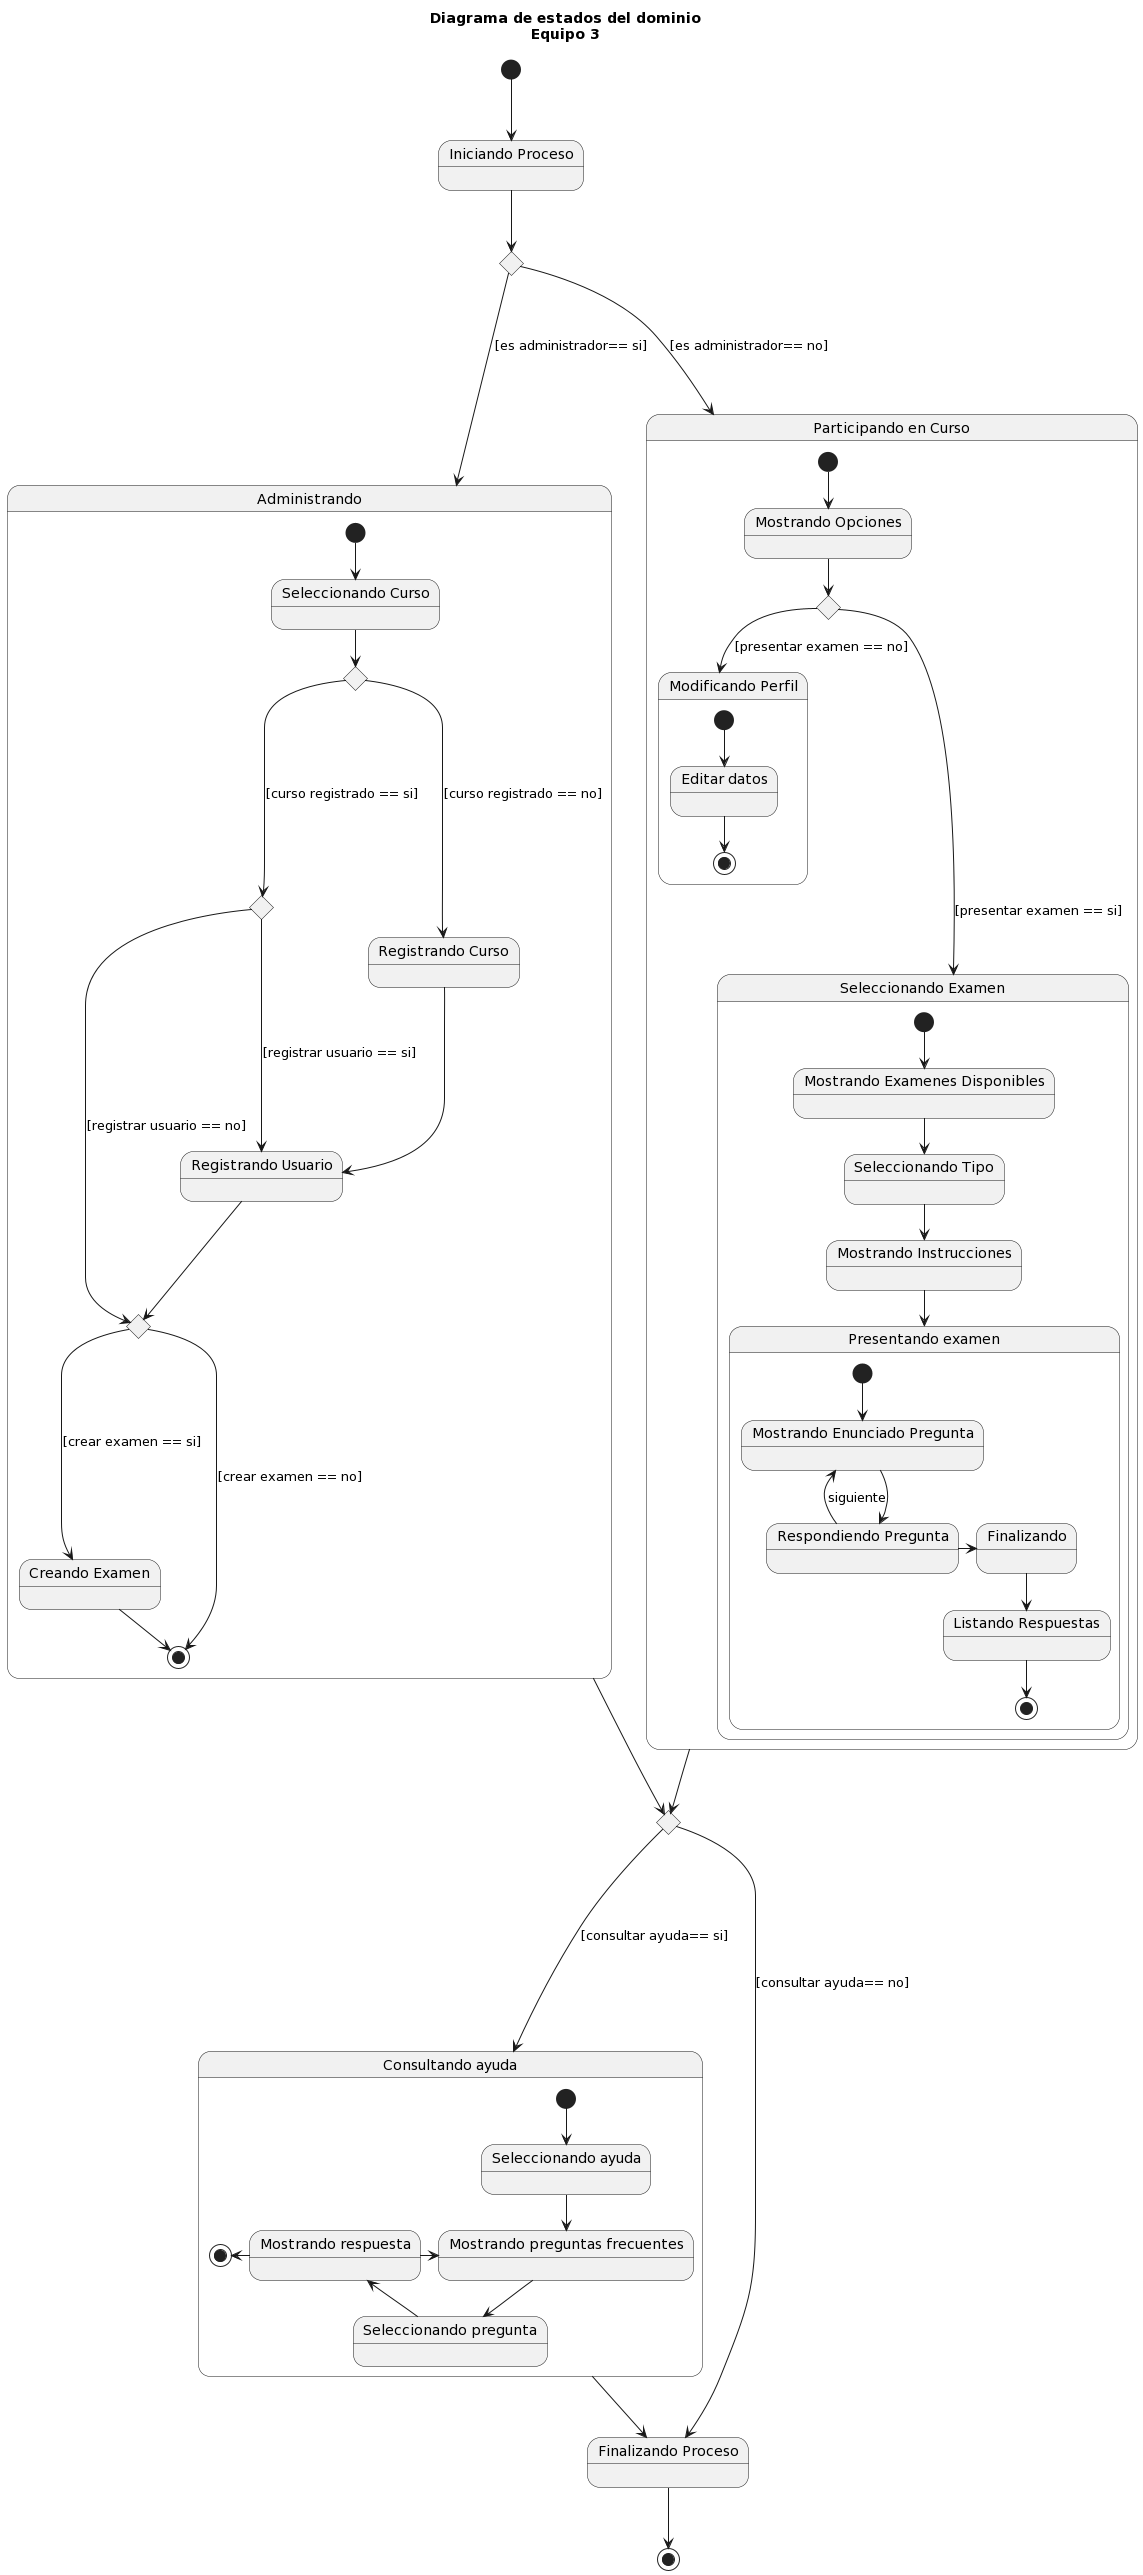

The diagram above was rendered by PlantUML. Its source (embedded in the PNG):
@startuml
title "Diagrama de estados del dominio\nEquipo 3"

state "Iniciando Proceso" as IP

[*] --> IP

state seleccionandoVista <<choice>>

IP --> seleccionandoVista

seleccionandoVista ---> Administrando: [es administrador== si]
seleccionandoVista ---> PC: [es administrador== no]

state Administrando {
    state opciones <<choice>>
    state cursoRegistrado <<choice>>
    state crearExamen <<choice>>
    state "Seleccionando Curso" as SC
    state "Registrando Curso" as RC
    state "Registrando Usuario" as RU
    state "Creando Examen" as CE
    [*] --> SC
    
    SC --> cursoRegistrado
    cursoRegistrado ------> RC: [curso registrado == no]
    cursoRegistrado ------> opciones: [curso registrado == si]
    opciones -----> crearExamen :[registrar usuario == no]
    opciones -----> RU:[registrar usuario == si]
    crearExamen ------> CE : [crear examen == si]
    crearExamen ------>[*]:[crear examen == no]
    RC --> RU
    RU ----> crearExamen
    CE -->  [*]
}

state "Participando en Curso" as PC {
  state "Mostrando Opciones" as MO
  state presentarExamen <<choice>>
    state "Modificando Perfil" as Perfil{
      state "Editar datos" as ED
      [*]-->ED
      ED-->[*]
    }

    [*] --> MO

    MO --> presentarExamen
    presentarExamen ----> SE: [presentar examen == si]
    presentarExamen --> Perfil: [presentar examen == no]

    state "Seleccionando Examen" as SE {
      state "Mostrando Examenes Disponibles" as ME
      state "Seleccionando Tipo" as ST
      state "Mostrando Instrucciones" as MI
      
      [*] --> ME
      ME --> ST
      ST --> MI 
      MI --> PE
        state "Presentando examen" as PE {
          state "Mostrando Enunciado Pregunta" as MP
          state "Respondiendo Pregunta" as RP
          state Finalizando
          state "Listando Respuestas" as LR
          [*] --> MP
          MP --> RP
          RP -left-> MP: siguiente
          RP -right-> Finalizando 
          Finalizando --> LR
          LR --> [*]
        }
    }
}

state "Consultando ayuda" as CA {
        [*] --> SA
        state "Seleccionando ayuda" as SA
        state "Mostrando preguntas frecuentes" as MF
        state "Seleccionando pregunta" as SP
        state "Mostrando respuesta" as MR
        SA --> MF
        MF --> SP
        SP --> MR
        MR -right-> MF
        MR -left-> [*]
}


state "Finalizando Proceso" as FP
state consultarAyuda <<choice>>

Administrando --> consultarAyuda
PC --> consultarAyuda

consultarAyuda ----> CA :[consultar ayuda== si]
consultarAyuda --> FP:[consultar ayuda== no]

CA -->FP

FP --> [*]
@enduml